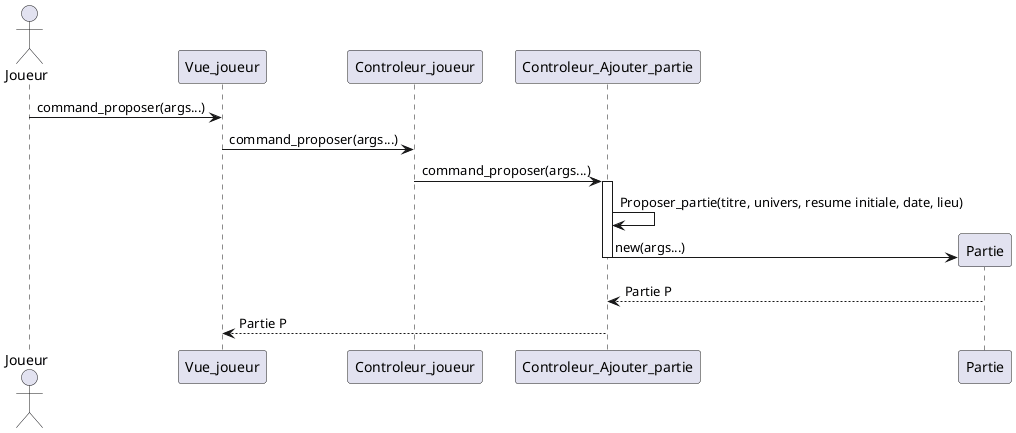

The diagram above was rendered by PlantUML. Its source (embedded in the PNG):
@startuml
actor Joueur

Joueur -> Vue_joueur: command_proposer(args...)
Vue_joueur -> Controleur_joueur: command_proposer(args...)
Controleur_joueur -> Controleur_Ajouter_partie: command_proposer(args...)
activate Controleur_Ajouter_partie
Controleur_Ajouter_partie -> Controleur_Ajouter_partie : Proposer_partie(titre, univers, resume initiale, date, lieu)
create Partie

Controleur_Ajouter_partie-> Partie: new(args...)
deactivate Controleur_Ajouter_partie
Partie --> Controleur_Ajouter_partie: Partie P
Controleur_Ajouter_partie--> Vue_joueur: Partie P



@enduml